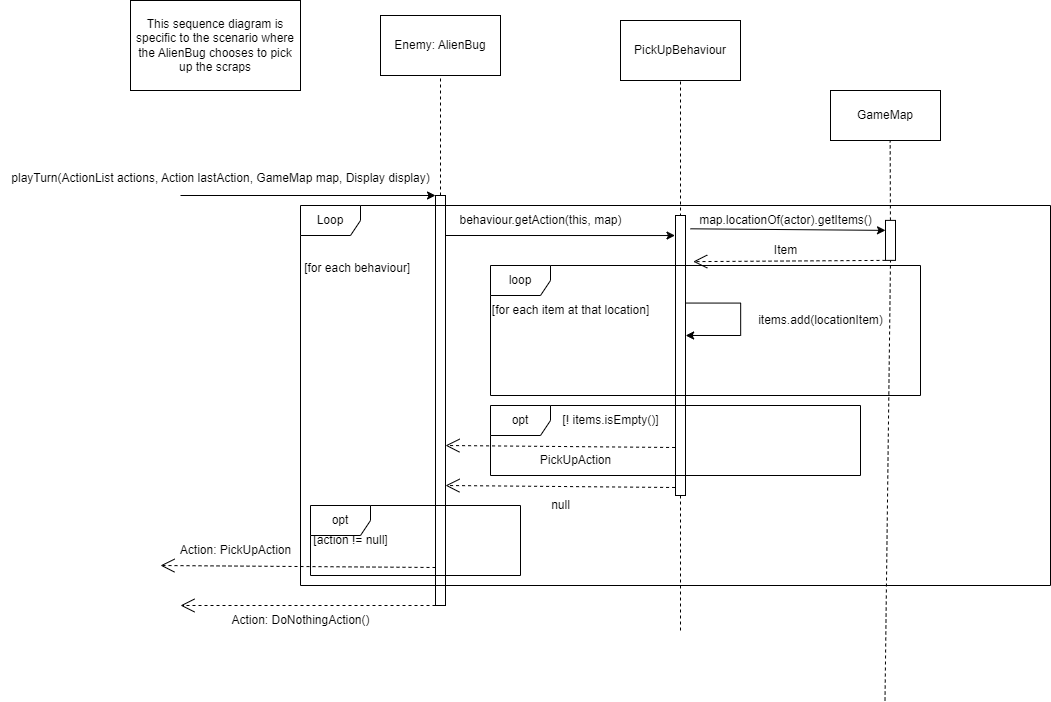

The diagram above was exported from draw.io. Its source (the exported page's mxGraphModel, read from the mxfile embedded in the PNG):
<mxGraphModel dx="2245" dy="615" grid="1" gridSize="10" guides="1" tooltips="1" connect="1" arrows="1" fold="1" page="1" pageScale="1" pageWidth="850" pageHeight="1100" math="0" shadow="0">
  <root>
    <mxCell id="0" />
    <mxCell id="1" parent="0" />
    <mxCell id="eATqtgUD8DIhjhev79aW-52" value="" style="endArrow=none;dashed=1;html=1;rounded=0;entryX=0.5;entryY=1;entryDx=0;entryDy=0;" parent="1" source="eATqtgUD8DIhjhev79aW-55" edge="1">
      <mxGeometry width="50" height="50" relative="1" as="geometry">
        <mxPoint x="759.5" y="689.88" as="sourcePoint" />
        <mxPoint x="759.5" y="139.88" as="targetPoint" />
      </mxGeometry>
    </mxCell>
    <mxCell id="eATqtgUD8DIhjhev79aW-33" value="" style="endArrow=none;dashed=1;html=1;rounded=0;entryX=0.5;entryY=1;entryDx=0;entryDy=0;" parent="1" target="eATqtgUD8DIhjhev79aW-28" edge="1">
      <mxGeometry width="50" height="50" relative="1" as="geometry">
        <mxPoint x="550" y="675" as="sourcePoint" />
        <mxPoint x="610" y="140" as="targetPoint" />
      </mxGeometry>
    </mxCell>
    <mxCell id="eATqtgUD8DIhjhev79aW-1" value="This sequence diagram is specific to the scenario where the AlienBug chooses to pick up the scraps" style="rounded=0;whiteSpace=wrap;html=1;" parent="1" vertex="1">
      <mxGeometry y="45" width="170" height="90" as="geometry" />
    </mxCell>
    <mxCell id="eATqtgUD8DIhjhev79aW-2" value="Enemy: AlienBug" style="rounded=0;whiteSpace=wrap;html=1;" parent="1" vertex="1">
      <mxGeometry x="250" y="60" width="120" height="60" as="geometry" />
    </mxCell>
    <mxCell id="eATqtgUD8DIhjhev79aW-12" value="" style="endArrow=none;dashed=1;html=1;rounded=0;entryX=0.5;entryY=1;entryDx=0;entryDy=0;" parent="1" source="eATqtgUD8DIhjhev79aW-13" target="eATqtgUD8DIhjhev79aW-2" edge="1">
      <mxGeometry width="50" height="50" relative="1" as="geometry">
        <mxPoint x="310" y="660" as="sourcePoint" />
        <mxPoint x="400" y="280" as="targetPoint" />
      </mxGeometry>
    </mxCell>
    <mxCell id="eATqtgUD8DIhjhev79aW-13" value="" style="rounded=0;whiteSpace=wrap;html=1;" parent="1" vertex="1">
      <mxGeometry x="305" y="240" width="10" height="410" as="geometry" />
    </mxCell>
    <mxCell id="eATqtgUD8DIhjhev79aW-18" value="Loop" style="shape=umlFrame;whiteSpace=wrap;html=1;pointerEvents=0;" parent="1" vertex="1">
      <mxGeometry x="170" y="250" width="750" height="380" as="geometry" />
    </mxCell>
    <mxCell id="eATqtgUD8DIhjhev79aW-19" value="" style="endArrow=classic;html=1;rounded=0;entryX=0;entryY=0;entryDx=0;entryDy=0;" parent="1" target="eATqtgUD8DIhjhev79aW-13" edge="1">
      <mxGeometry width="50" height="50" relative="1" as="geometry">
        <mxPoint x="50" y="240" as="sourcePoint" />
        <mxPoint x="260" y="220" as="targetPoint" />
      </mxGeometry>
    </mxCell>
    <mxCell id="eATqtgUD8DIhjhev79aW-20" value="playTurn(ActionList actions, Action lastAction, GameMap map, Display display)" style="text;html=1;align=center;verticalAlign=middle;resizable=0;points=[];autosize=1;strokeColor=none;fillColor=none;" parent="1" vertex="1">
      <mxGeometry x="-130" y="208" width="440" height="30" as="geometry" />
    </mxCell>
    <mxCell id="eATqtgUD8DIhjhev79aW-21" value="&amp;nbsp; &amp;nbsp; &amp;nbsp; &amp;nbsp; &amp;nbsp; &amp;nbsp; &amp;nbsp; &amp;nbsp; [for each behaviour]" style="text;html=1;align=center;verticalAlign=middle;resizable=0;points=[];autosize=1;strokeColor=none;fillColor=none;" parent="1" vertex="1">
      <mxGeometry x="110" y="298" width="180" height="30" as="geometry" />
    </mxCell>
    <mxCell id="eATqtgUD8DIhjhev79aW-25" value="" style="endArrow=classic;html=1;rounded=0;entryX=-0.05;entryY=0.059;entryDx=0;entryDy=0;entryPerimeter=0;" parent="1" edge="1">
      <mxGeometry width="50" height="50" relative="1" as="geometry">
        <mxPoint x="315" y="280" as="sourcePoint" />
        <mxPoint x="544.5" y="280.04499999999985" as="targetPoint" />
      </mxGeometry>
    </mxCell>
    <mxCell id="eATqtgUD8DIhjhev79aW-27" value="behaviour.getAction(this, map)" style="text;html=1;align=center;verticalAlign=middle;resizable=0;points=[];autosize=1;strokeColor=none;fillColor=none;" parent="1" vertex="1">
      <mxGeometry x="315" y="250" width="190" height="30" as="geometry" />
    </mxCell>
    <mxCell id="eATqtgUD8DIhjhev79aW-28" value="PickUpBehaviour" style="rounded=0;whiteSpace=wrap;html=1;" parent="1" vertex="1">
      <mxGeometry x="490" y="65" width="120" height="60" as="geometry" />
    </mxCell>
    <mxCell id="eATqtgUD8DIhjhev79aW-36" value="opt" style="shape=umlFrame;whiteSpace=wrap;html=1;pointerEvents=0;" parent="1" vertex="1">
      <mxGeometry x="180" y="550" width="210" height="70" as="geometry" />
    </mxCell>
    <mxCell id="eATqtgUD8DIhjhev79aW-37" value="[action != null]" style="text;html=1;align=center;verticalAlign=middle;resizable=0;points=[];autosize=1;strokeColor=none;fillColor=none;" parent="1" vertex="1">
      <mxGeometry x="170" y="570" width="100" height="30" as="geometry" />
    </mxCell>
    <mxCell id="eATqtgUD8DIhjhev79aW-47" value="" style="rounded=0;whiteSpace=wrap;html=1;" parent="1" vertex="1">
      <mxGeometry x="545" y="260" width="10" height="280" as="geometry" />
    </mxCell>
    <mxCell id="eATqtgUD8DIhjhev79aW-48" value="loop" style="shape=umlFrame;whiteSpace=wrap;html=1;pointerEvents=0;" parent="1" vertex="1">
      <mxGeometry x="360" y="310" width="430" height="130" as="geometry" />
    </mxCell>
    <mxCell id="eATqtgUD8DIhjhev79aW-49" value="[for each item at that location]" style="text;html=1;align=center;verticalAlign=middle;resizable=0;points=[];autosize=1;strokeColor=none;fillColor=none;" parent="1" vertex="1">
      <mxGeometry x="350" y="340" width="180" height="30" as="geometry" />
    </mxCell>
    <mxCell id="eATqtgUD8DIhjhev79aW-50" value="GameMap" style="html=1;whiteSpace=wrap;" parent="1" vertex="1">
      <mxGeometry x="700" y="135" width="110" height="50" as="geometry" />
    </mxCell>
    <mxCell id="eATqtgUD8DIhjhev79aW-53" value="" style="endArrow=classic;html=1;rounded=0;entryX=0;entryY=0.25;entryDx=0;entryDy=0;exitX=0.933;exitY=0.154;exitDx=0;exitDy=0;exitPerimeter=0;" parent="1" target="eATqtgUD8DIhjhev79aW-55" edge="1">
      <mxGeometry width="50" height="50" relative="1" as="geometry">
        <mxPoint x="559.9999999999999" y="273.29999999999995" as="sourcePoint" />
        <mxPoint x="725.67" y="272.88" as="targetPoint" />
      </mxGeometry>
    </mxCell>
    <mxCell id="eATqtgUD8DIhjhev79aW-54" value="map.locationOf(actor).getItems()" style="text;html=1;align=center;verticalAlign=middle;resizable=0;points=[];autosize=1;strokeColor=none;fillColor=none;" parent="1" vertex="1">
      <mxGeometry x="555" y="250" width="200" height="30" as="geometry" />
    </mxCell>
    <mxCell id="eATqtgUD8DIhjhev79aW-56" value="" style="endArrow=none;dashed=1;html=1;rounded=0;entryX=0.5;entryY=1;entryDx=0;entryDy=0;" parent="1" target="eATqtgUD8DIhjhev79aW-55" edge="1">
      <mxGeometry width="50" height="50" relative="1" as="geometry">
        <mxPoint x="754.5" y="745" as="sourcePoint" />
        <mxPoint x="754.5" y="195" as="targetPoint" />
      </mxGeometry>
    </mxCell>
    <mxCell id="eATqtgUD8DIhjhev79aW-55" value="" style="rounded=0;whiteSpace=wrap;html=1;" parent="1" vertex="1">
      <mxGeometry x="755" y="264.88" width="10" height="40" as="geometry" />
    </mxCell>
    <mxCell id="eATqtgUD8DIhjhev79aW-57" value="" style="endArrow=open;endSize=12;dashed=1;html=1;rounded=0;exitX=0;exitY=0.75;exitDx=0;exitDy=0;entryX=1.271;entryY=0.288;entryDx=0;entryDy=0;entryPerimeter=0;" parent="1" edge="1">
      <mxGeometry width="160" relative="1" as="geometry">
        <mxPoint x="755" y="304.88" as="sourcePoint" />
        <mxPoint x="562.71" y="306.12" as="targetPoint" />
      </mxGeometry>
    </mxCell>
    <mxCell id="eATqtgUD8DIhjhev79aW-58" value="Item" style="text;html=1;align=center;verticalAlign=middle;resizable=0;points=[];autosize=1;strokeColor=none;fillColor=none;" parent="1" vertex="1">
      <mxGeometry x="630" y="280" width="50" height="30" as="geometry" />
    </mxCell>
    <mxCell id="eATqtgUD8DIhjhev79aW-59" value="" style="endArrow=classic;html=1;rounded=0;exitX=0.986;exitY=0.359;exitDx=0;exitDy=0;exitPerimeter=0;edgeStyle=orthogonalEdgeStyle;entryX=1;entryY=0.5;entryDx=0;entryDy=0;" parent="1" edge="1">
      <mxGeometry width="50" height="50" relative="1" as="geometry">
        <mxPoint x="555.0000000000001" y="347.5500000000002" as="sourcePoint" />
        <mxPoint x="555.14" y="379.98" as="targetPoint" />
        <Array as="points">
          <mxPoint x="610.14" y="379.98" />
        </Array>
      </mxGeometry>
    </mxCell>
    <mxCell id="eATqtgUD8DIhjhev79aW-60" value="items.add(locationItem)" style="text;html=1;align=center;verticalAlign=middle;resizable=0;points=[];autosize=1;strokeColor=none;fillColor=none;" parent="1" vertex="1">
      <mxGeometry x="615" y="350" width="150" height="30" as="geometry" />
    </mxCell>
    <mxCell id="eATqtgUD8DIhjhev79aW-61" value="opt" style="shape=umlFrame;whiteSpace=wrap;html=1;pointerEvents=0;" parent="1" vertex="1">
      <mxGeometry x="360" y="450" width="370" height="70" as="geometry" />
    </mxCell>
    <mxCell id="eATqtgUD8DIhjhev79aW-62" value="[! items.isEmpty()]" style="text;html=1;align=center;verticalAlign=middle;resizable=0;points=[];autosize=1;strokeColor=none;fillColor=none;" parent="1" vertex="1">
      <mxGeometry x="420" y="450" width="120" height="30" as="geometry" />
    </mxCell>
    <mxCell id="eATqtgUD8DIhjhev79aW-65" value="" style="endArrow=open;endSize=12;dashed=1;html=1;rounded=0;entryX=1.271;entryY=0.288;entryDx=0;entryDy=0;entryPerimeter=0;" parent="1" edge="1">
      <mxGeometry width="160" relative="1" as="geometry">
        <mxPoint x="544.57" y="492" as="sourcePoint" />
        <mxPoint x="315" y="490" as="targetPoint" />
      </mxGeometry>
    </mxCell>
    <mxCell id="eATqtgUD8DIhjhev79aW-66" value="PickUpAction" style="text;html=1;align=center;verticalAlign=middle;resizable=0;points=[];autosize=1;strokeColor=none;fillColor=none;" parent="1" vertex="1">
      <mxGeometry x="400" y="490" width="90" height="30" as="geometry" />
    </mxCell>
    <mxCell id="eATqtgUD8DIhjhev79aW-67" value="" style="endArrow=open;endSize=12;dashed=1;html=1;rounded=0;entryX=1.271;entryY=0.288;entryDx=0;entryDy=0;entryPerimeter=0;" parent="1" edge="1">
      <mxGeometry width="160" relative="1" as="geometry">
        <mxPoint x="544.57" y="532" as="sourcePoint" />
        <mxPoint x="315" y="530" as="targetPoint" />
      </mxGeometry>
    </mxCell>
    <mxCell id="eATqtgUD8DIhjhev79aW-68" value="null" style="text;html=1;align=center;verticalAlign=middle;resizable=0;points=[];autosize=1;strokeColor=none;fillColor=none;" parent="1" vertex="1">
      <mxGeometry x="410" y="535" width="40" height="30" as="geometry" />
    </mxCell>
    <mxCell id="eATqtgUD8DIhjhev79aW-69" value="" style="endArrow=open;endSize=12;dashed=1;html=1;rounded=0;" parent="1" edge="1">
      <mxGeometry width="160" relative="1" as="geometry">
        <mxPoint x="305.00000000000006" y="612" as="sourcePoint" />
        <mxPoint x="30" y="610" as="targetPoint" />
      </mxGeometry>
    </mxCell>
    <mxCell id="eATqtgUD8DIhjhev79aW-73" value="Action: PickUpAction" style="text;html=1;align=center;verticalAlign=middle;resizable=0;points=[];autosize=1;strokeColor=none;fillColor=none;" parent="1" vertex="1">
      <mxGeometry x="40" y="580" width="130" height="30" as="geometry" />
    </mxCell>
    <mxCell id="eATqtgUD8DIhjhev79aW-75" value="" style="endArrow=open;endSize=12;dashed=1;html=1;rounded=0;" parent="1" edge="1">
      <mxGeometry width="160" relative="1" as="geometry">
        <mxPoint x="305.00000000000006" y="650" as="sourcePoint" />
        <mxPoint x="50" y="650" as="targetPoint" />
      </mxGeometry>
    </mxCell>
    <mxCell id="eATqtgUD8DIhjhev79aW-76" value="Action: DoNothingAction()" style="text;html=1;align=center;verticalAlign=middle;resizable=0;points=[];autosize=1;strokeColor=none;fillColor=none;" parent="1" vertex="1">
      <mxGeometry x="90" y="650" width="160" height="30" as="geometry" />
    </mxCell>
  </root>
</mxGraphModel>